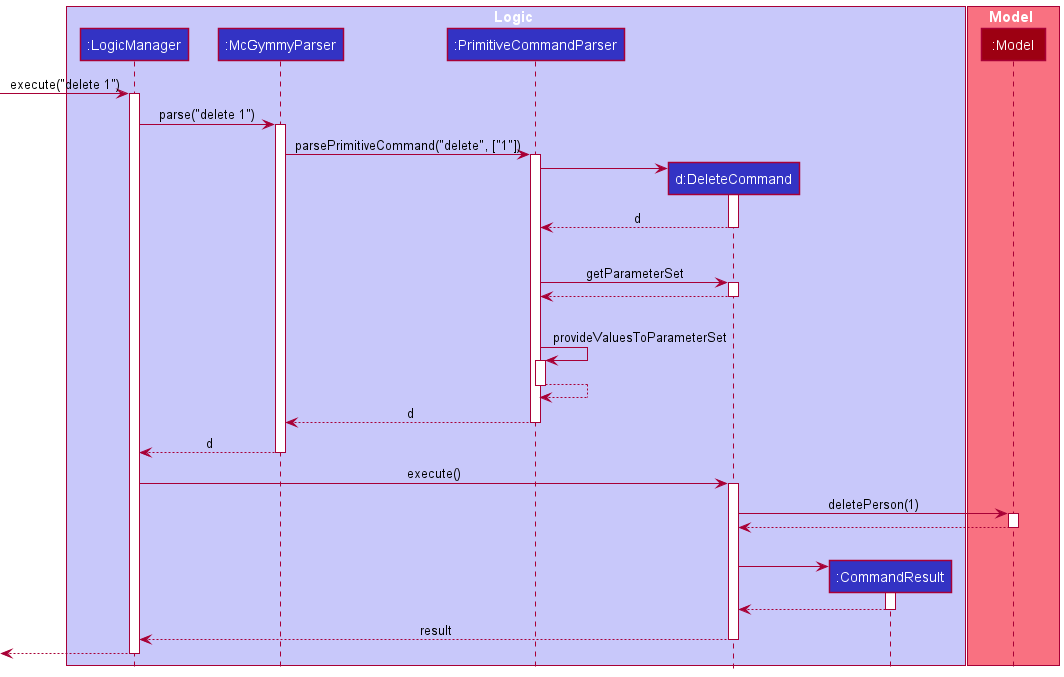

The diagram above was rendered by PlantUML. Its source (embedded in the PNG):
@startuml
!include style.puml

box Logic LOGIC_COLOR_T1
participant ":LogicManager" as LogicManager LOGIC_COLOR
participant ":McGymmyParser" as McGymmyParser LOGIC_COLOR
participant ":PrimitiveCommandParser" as PrimitiveCommandParser LOGIC_COLOR
participant "d:DeleteCommand" as DeleteCommand LOGIC_COLOR
participant ":CommandResult" as CommandResult LOGIC_COLOR
end box

box Model MODEL_COLOR_T1
participant ":Model" as Model MODEL_COLOR
end box

[-> LogicManager : execute("delete 1")
activate LogicManager

LogicManager -> McGymmyParser : parse("delete 1")
activate McGymmyParser

McGymmyParser -> PrimitiveCommandParser : parsePrimitiveCommand("delete", ["1"])
activate PrimitiveCommandParser

create DeleteCommand
PrimitiveCommandParser -> DeleteCommand
activate DeleteCommand

DeleteCommand --> PrimitiveCommandParser : d
deactivate DeleteCommand

|||

PrimitiveCommandParser -> DeleteCommand : getParameterSet
activate DeleteCommand
DeleteCommand --> PrimitiveCommandParser
deactivate DeleteCommand

|||

PrimitiveCommandParser -> PrimitiveCommandParser : provideValuesToParameterSet
activate PrimitiveCommandParser
PrimitiveCommandParser --> PrimitiveCommandParser
deactivate PrimitiveCommandParser

PrimitiveCommandParser --> McGymmyParser : d
deactivate PrimitiveCommandParser

McGymmyParser --> LogicManager : d
deactivate McGymmyParser

LogicManager -> DeleteCommand : execute()
activate DeleteCommand

DeleteCommand -> Model : deletePerson(1)
activate Model

Model --> DeleteCommand
deactivate Model

|||

create CommandResult
DeleteCommand -> CommandResult
activate CommandResult

CommandResult --> DeleteCommand
deactivate CommandResult

DeleteCommand --> LogicManager : result
deactivate DeleteCommand

[<--LogicManager
deactivate LogicManager
@enduml